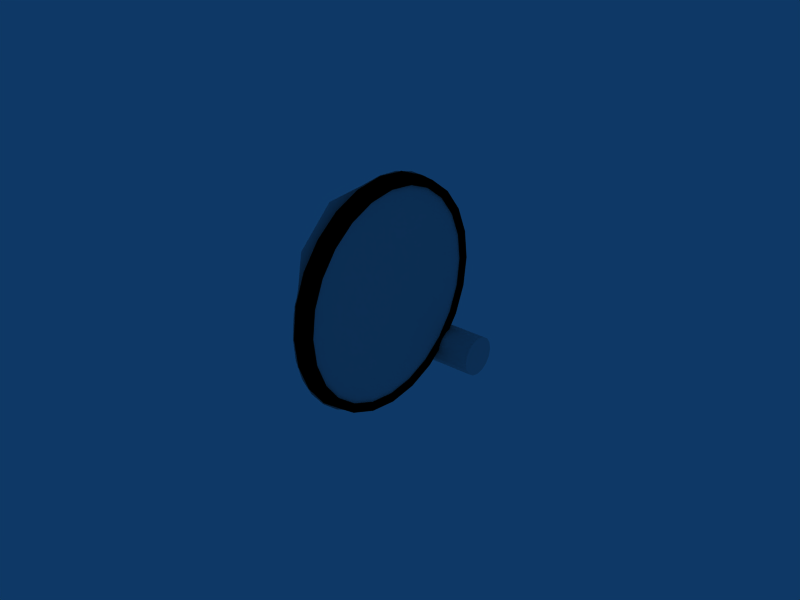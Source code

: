 # Source: kppm.blend  (saved by Blender 2.49.2; exported with 4.5.12 LTS)
import bpy
from mathutils import Matrix  # noqa: F401  (used for matrix-valued properties, if any)

bpy.ops.wm.read_factory_settings(use_empty=True)
scene = bpy.context.scene
scene.name = 'Scene'

# ---- collections
col_collection_1 = bpy.data.collections.new('Collection 1'); scene.collection.children.link(col_collection_1)
col_collection_2 = bpy.data.collections.new('Collection 2'); scene.collection.children.link(col_collection_2)
col_collection_3 = bpy.data.collections.new('Collection 3'); scene.collection.children.link(col_collection_3)
col_collection_4 = bpy.data.collections.new('Collection 4'); scene.collection.children.link(col_collection_4)
col_collection_5 = bpy.data.collections.new('Collection 5'); scene.collection.children.link(col_collection_5)
col_collection_6 = bpy.data.collections.new('Collection 6'); scene.collection.children.link(col_collection_6)

# ---- materials (node trees are filled in below, after node groups)
mat_black = bpy.data.materials.new('black')
mat_black.alpha_threshold = 0.0
mat_black.diffuse_color = (0.0, 0.0, 0.0, 1.0)
mat_black.specular_color = (0.0, 0.0, 0.0)
mat_black.roughness = 0.5
mat_black.specular_intensity = 0.1562
mat_black.line_color = (0.0, 0.0, 0.0, 1.0)
mat_glass = bpy.data.materials.new('Glass')
mat_glass.alpha_threshold = 0.0
mat_glass.roughness = 0.5
mat_glass.line_color = (0.0, 0.0, 0.0, 0.2)

# ---- node groups
ng_auto_smooth = bpy.data.node_groups.new('Auto Smooth', 'GeometryNodeTree')
_s = ng_auto_smooth.interface.new_socket(name='Geometry', in_out='OUTPUT', socket_type='NodeSocketGeometry')
_s = ng_auto_smooth.interface.new_socket(name='Geometry', in_out='INPUT', socket_type='NodeSocketGeometry')
_s = ng_auto_smooth.interface.new_socket(name='Angle', in_out='INPUT', socket_type='NodeSocketFloat')
_s.subtype = 'ANGLE'
_s.min_value = 0.0
_s.max_value = 3.142
ng_auto_smooth.is_modifier = True
_N = ng_auto_smooth.nodes; _L = ng_auto_smooth.links
n0 = _N.new('NodeGroupOutput'); n0.name = 'Group Output'; n0.location = (480, -100)
n1 = _N.new('NodeGroupInput'); n1.name = 'Group Input'; n1.location = (-420, -300)
n2 = _N.new('NodeGroupInput'); n2.name = 'Group Input.001'; n2.location = (-60, -100)
n3 = _N.new('GeometryNodeSetShadeSmooth'); n3.name = 'Set Shade Smooth'; n3.location = (120, -100)
n3.domain = 'EDGE'
n4 = _N.new('GeometryNodeSetShadeSmooth'); n4.name = 'Set Shade Smooth.001'; n4.location = (300, -100)
n5 = _N.new('GeometryNodeInputMeshEdgeAngle'); n5.name = 'Edge Angle'; n5.location = (-420, -220)
n6 = _N.new('GeometryNodeInputEdgeSmooth'); n6.name = 'Is Edge Smooth'; n6.location = (-60, -160)
n7 = _N.new('GeometryNodeInputShadeSmooth'); n7.name = 'Is Face Smooth'; n7.location = (-240, -340)
n8 = _N.new('FunctionNodeBooleanMath'); n8.name = 'Boolean Math'; n8.location = (-60, -220)
n9 = _N.new('FunctionNodeCompare'); n9.name = 'Compare'; n9.location = (-240, -180)
n9.operation = 'LESS_EQUAL'
_L.new(n5.outputs[0], n9.inputs[0])
_L.new(n4.outputs[0], n0.inputs[0])
_L.new(n1.outputs[1], n9.inputs[1])
_L.new(n9.outputs[0], n8.inputs[0])
_L.new(n7.outputs[0], n8.inputs[1])
_L.new(n2.outputs[0], n3.inputs[0])
_L.new(n6.outputs[0], n3.inputs[1])
_L.new(n3.outputs[0], n4.inputs[0])
_L.new(n8.outputs[0], n3.inputs[2])
n0.is_active_output = True

# ---- material node trees

# ---- world
world_world = bpy.data.worlds.new('World'); scene.world = world_world
world_world.color = (0.05656, 0.2208, 0.4)
world_world.use_sun_shadow = False
world_world.sun_shadow_jitter_overblur = 0.0
world_world.cycles.sampling_method = 'MANUAL'
world_world.cycles.sample_map_resolution = 256

# ---- meshes
me_circle_011 = bpy.data.meshes.new('Circle.011')
me_circle_011.from_pydata([(0.7071, 0.7071, 0.0), (0.9239, 0.3827, 0.0), (1.0, -4.371e-08, 0.0), (0.9239, -0.3827, 0.0), (0.7071, -0.7071, 0.0), (0.3827, -0.9239, 0.0), (1.51e-07, -1.0, 0.0), (-0.3827, -0.9239, 0.0), (-0.7071, -0.7071, 0.0), (-0.9239, -0.3827, 0.0), (-1.0, 1.192e-08, 0.0), (-0.9239, 0.3827, 0.0), (-0.7071, 0.7071, 0.0), (-0.3827, 0.9239, 0.0), (6.517e-07, 1.0, 0.0), (0.3827, 0.9239, 0.0), (4.013e-07, 0.0, 0.0), (0.7071, 0.7071, 0.0), (0.9239, 0.3827, 0.0), (1.0, -4.371e-08, 0.0), (0.9239, -0.3827, 0.0), (0.7071, -0.7071, 0.0), (0.3827, -0.9239, 0.0), (1.51e-07, -1.0, 0.0), (-0.3827, -0.9239, 0.0), (-0.7071, -0.7071, 0.0), (-0.9239, -0.3827, 0.0), (-1.0, 1.192e-08, 0.0), (-0.9239, 0.3827, 0.0), (-0.7071, 0.7071, 0.0), (-0.3827, 0.9239, 0.0), (6.517e-07, 1.0, 0.0), (0.3827, 0.9239, 0.0), (0.9239, 0.3827, -2.374), (0.7071, 0.7071, -2.374), (1.0, -4.371e-08, -2.374), (0.9239, -0.3827, -2.374), (0.7071, -0.7071, -2.374), (0.3827, -0.9239, -2.374), (-2.823e-08, -1.0, -2.374), (-0.3827, -0.9239, -2.374), (-0.7071, -0.7071, -2.374), (-0.9239, -0.3827, -2.374), (-1.0, 1.192e-08, -2.374), (-0.9239, 0.3827, -2.374), (-0.7071, 0.7071, -2.374), (-0.3827, 0.9239, -2.374), (4.725e-07, 1.0, -2.374), (0.3827, 0.9239, -2.374)], [], [(16, 14, 13), (15, 14, 16), (16, 13, 12), (0, 15, 16), (16, 12, 11), (1, 0, 16), (16, 11, 10), (2, 1, 16), (16, 10, 9), (16, 9, 8), (16, 3, 2), (4, 3, 16), (7, 6, 16), (7, 16, 8), (5, 4, 16), (5, 16, 6), (0, 1, 18, 17), (1, 2, 19, 18), (2, 3, 20, 19), (3, 4, 21, 20), (4, 5, 22, 21), (5, 6, 23, 22), (6, 7, 24, 23), (7, 8, 25, 24), (8, 9, 26, 25), (9, 10, 27, 26), (10, 11, 28, 27), (11, 12, 29, 28), (12, 13, 30, 29), (13, 14, 31, 30), (14, 15, 32, 31), (15, 0, 17, 32), (17, 18, 33, 34), (18, 19, 35, 33), (19, 20, 36, 35), (20, 21, 37, 36), (21, 22, 38, 37), (22, 23, 39, 38), (23, 24, 40, 39), (24, 25, 41, 40), (25, 26, 42, 41), (26, 27, 43, 42), (27, 28, 44, 43), (28, 29, 45, 44), (29, 30, 46, 45), (30, 31, 47, 46), (31, 32, 48, 47), (32, 17, 34, 48)])
_uv = me_circle_011.uv_layers.new(name='UVTex')
_uv.uv.foreach_set('vector', [0.8833, 0.1073, 0.9581, 0.1073, 0.9524, 0.1359, 0.9524, 0.07869, 0.9581, 0.1073, 0.8833, 0.1073, 0.8833, 0.1073, 0.9524, 0.1359, 0.9362, 0.1602, 0.9362, 0.05444, 0.9524, 0.07869, 0.8833, 0.1073, 0.8833, 0.1073, 0.9362, 0.1602, 0.9119, 0.1764, 0.9119, 0.03823, 0.9362, 0.05444, 0.8833, 0.1073, 0.8833, 0.1073, 0.9119, 0.1764, 0.8833, 0.1821, 0.8833, 0.03254, 0.9119, 0.03823, 0.8833, 0.1073, 0.8833, 0.1073, 0.8833, 0.1821, 0.8547, 0.1764, 0.8833, 0.1073, 0.8547, 0.1764, 0.8305, 0.1602, 0.8833, 0.1073, 0.8547, 0.03823, 0.8833, 0.03254, 0.8305, 0.05444, 0.8547, 0.03823, 0.8833, 0.1073, 0.8142, 0.1359, 0.8086, 0.1073, 0.8833, 0.1073, 0.8142, 0.1359, 0.8833, 0.1073, 0.8305, 0.1602, 0.8142, 0.07869, 0.8305, 0.05444, 0.8833, 0.1073, 0.8142, 0.07869, 0.8833, 0.1073, 0.8086, 0.1073, 0.9362, 0.05444, 0.9119, 0.03823, 0.9119, 0.03823, 0.9362, 0.05444, 0.9119, 0.03823, 0.8833, 0.03254, 0.8833, 0.03254, 0.9119, 0.03823, 0.8833, 0.03254, 0.8547, 0.03823, 0.8547, 0.03823, 0.8833, 0.03254, 0.8547, 0.03823, 0.8305, 0.05444, 0.8305, 0.05444, 0.8547, 0.03823, 0.8305, 0.05444, 0.8142, 0.07869, 0.8142, 0.07869, 0.8305, 0.05444, 0.8142, 0.07869, 0.8086, 0.1073, 0.8086, 0.1073, 0.8142, 0.07869, 0.8086, 0.1073, 0.8142, 0.1359, 0.8142, 0.1359, 0.8086, 0.1073, 0.8142, 0.1359, 0.8305, 0.1602, 0.8305, 0.1602, 0.8142, 0.1359, 0.8305, 0.1602, 0.8547, 0.1764, 0.8547, 0.1764, 0.8305, 0.1602, 0.8547, 0.1764, 0.8833, 0.1821, 0.8833, 0.1821, 0.8547, 0.1764, 0.8833, 0.1821, 0.9119, 0.1764, 0.9119, 0.1764, 0.8833, 0.1821, 0.9119, 0.1764, 0.9362, 0.1602, 0.9362, 0.1602, 0.9119, 0.1764, 0.9362, 0.1602, 0.9524, 0.1359, 0.9524, 0.1359, 0.9362, 0.1602, 0.9524, 0.1359, 0.9581, 0.1073, 0.9581, 0.1073, 0.9524, 0.1359, 0.9581, 0.1073, 0.9524, 0.07869, 0.9524, 0.07869, 0.9581, 0.1073, 0.9524, 0.07869, 0.9362, 0.05444, 0.9362, 0.05444, 0.9524, 0.07869, 0.9362, 0.05444, 0.9119, 0.03823, 0.9119, 0.03823, 0.9362, 0.05444, 0.9119, 0.03823, 0.8833, 0.03254, 0.8833, 0.03254, 0.9119, 0.03823, 0.8833, 0.03254, 0.8547, 0.03823, 0.8547, 0.03823, 0.8833, 0.03254, 0.8547, 0.03823, 0.8305, 0.05444, 0.8305, 0.05444, 0.8547, 0.03823, 0.8305, 0.05444, 0.8142, 0.07869, 0.8142, 0.07869, 0.8305, 0.05444, 0.8142, 0.07869, 0.8086, 0.1073, 0.8086, 0.1073, 0.8142, 0.07869, 0.8086, 0.1073, 0.8142, 0.1359, 0.8142, 0.1359, 0.8086, 0.1073, 0.8142, 0.1359, 0.8305, 0.1602, 0.8305, 0.1602, 0.8142, 0.1359, 0.8305, 0.1602, 0.8547, 0.1764, 0.8547, 0.1764, 0.8305, 0.1602, 0.8547, 0.1764, 0.8833, 0.1821, 0.8833, 0.1821, 0.8547, 0.1764, 0.8833, 0.1821, 0.9119, 0.1764, 0.9119, 0.1764, 0.8833, 0.1821, 0.9119, 0.1764, 0.9362, 0.1602, 0.9362, 0.1602, 0.9119, 0.1764, 0.9362, 0.1602, 0.9524, 0.1359, 0.9524, 0.1359, 0.9362, 0.1602, 0.9524, 0.1359, 0.9581, 0.1073, 0.9581, 0.1073, 0.9524, 0.1359, 0.9581, 0.1073, 0.9524, 0.07869, 0.9524, 0.07869, 0.9581, 0.1073, 0.9524, 0.07869, 0.9362, 0.05444, 0.9362, 0.05444, 0.9524, 0.07869])
me_circle_011.use_remesh_preserve_volume = False
me_circle_011.use_remesh_preserve_attributes = False
me_circle_011.use_mirror_vertex_groups = False
me_circle_011.update()
me_plane_007 = bpy.data.meshes.new('Plane.007')
me_plane_007.from_pydata([(1.0, 1.0, 0.0), (1.0, -1.0, 0.0), (-1.0, -1.0, 0.0), (-1.0, 1.0, 0.0)], [], [(0, 1, 2, 3)])
_uv = me_plane_007.uv_layers.new(name='UVTex')
_uv.uv.foreach_set('vector', [0.8094, 0.01089, 0.8094, 0.9687, 0.8415, 0.9687, 0.8415, 0.01089])
me_plane_007.use_remesh_preserve_volume = False
me_plane_007.use_remesh_preserve_attributes = False
me_plane_007.use_mirror_vertex_groups = False
me_plane_007.update()
me_plane_006 = bpy.data.meshes.new('Plane.006')
me_plane_006.from_pydata([(1.0, 1.0, 0.0), (1.0, -1.0, 0.0), (-1.0, -1.0, 0.0), (-1.0, 1.0, 0.0)], [], [(0, 3, 2, 1)])
_uv = me_plane_006.uv_layers.new(name='UVTex')
_uv.uv.foreach_set('vector', [0.8094, 0.01089, 0.8415, 0.01089, 0.8415, 0.9687, 0.8094, 0.9687])
me_plane_006.use_remesh_preserve_volume = False
me_plane_006.use_remesh_preserve_attributes = False
me_plane_006.use_mirror_vertex_groups = False
me_plane_006.update()
me_circle_002 = bpy.data.meshes.new('Circle.002')
me_circle_002.from_pydata([(0.6109, 0.6109, -5.024e-15), (0.7184, 0.48, -5.908e-15), (0.7982, 0.3306, -6.565e-15), (0.8474, 0.1686, -6.969e-15), (0.864, 6.523e-08, -7.105e-15), (0.8474, -0.1686, -6.969e-15), (0.7982, -0.3306, -6.565e-15), (0.7184, -0.48, -5.908e-15), (0.6109, -0.6109, -5.024e-15), (0.48, -0.7184, -3.948e-15), (0.3306, -0.7982, -2.719e-15), (0.1686, -0.8474, -1.386e-15), (-2.815e-07, -0.864, 2.315e-21), (-0.1686, -0.8474, 1.386e-15), (-0.3306, -0.7982, 2.719e-15), (-0.48, -0.7184, 3.948e-15), (-0.6109, -0.6109, 5.024e-15), (-0.7184, -0.48, 5.908e-15), (-0.7982, -0.3306, 6.565e-15), (-0.8474, -0.1686, 6.969e-15), (-0.864, 8.343e-07, 7.105e-15), (-0.8474, 0.1686, 6.969e-15), (-0.7982, 0.3306, 6.565e-15), (-0.7184, 0.48, 5.908e-15), (-0.6109, 0.6109, 5.024e-15), (-0.48, 0.7184, 3.948e-15), (-0.3306, 0.7982, 2.719e-15), (-0.1686, 0.8474, 1.386e-15), (1.387e-06, 0.864, -1.141e-20), (0.1686, 0.8474, -1.386e-15), (0.3306, 0.7982, -2.719e-15), (0.48, 0.7184, -3.948e-15), (1.024, 1.024, -2.432e-14), (1.204, 0.8046, -2.86e-14), (1.338, 0.5542, -3.177e-14), (1.42, 0.2825, -3.373e-14), (1.448, 1.093e-07, -3.439e-14), (1.42, -0.2825, -3.373e-14), (1.338, -0.5542, -3.177e-14), (1.204, -0.8046, -2.86e-14), (1.024, -1.024, -2.432e-14), (0.8046, -1.204, -1.911e-14), (0.5542, -1.338, -1.316e-14), (0.2825, -1.42, -6.709e-15), (-4.719e-07, -1.448, 1.121e-20), (-0.2825, -1.42, 6.709e-15), (-0.5542, -1.338, 1.316e-14), (-0.8046, -1.204, 1.911e-14), (-1.024, -1.024, 2.432e-14), (-1.204, -0.8046, 2.86e-14), (-1.338, -0.5542, 3.177e-14), (-1.42, -0.2825, 3.373e-14), (-1.448, 1.398e-06, 3.439e-14), (-1.42, 0.2825, 3.373e-14), (-1.338, 0.5542, 3.177e-14), (-1.204, 0.8046, 2.86e-14), (-1.024, 1.024, 2.432e-14), (-0.8046, 1.204, 1.911e-14), (-0.5542, 1.338, 1.316e-14), (-0.2825, 1.42, 6.709e-15), (2.325e-06, 1.448, -5.521e-20), (0.2825, 1.42, -6.71e-15), (0.5542, 1.338, -1.316e-14), (0.8046, 1.204, -1.911e-14)], [], [(1, 0, 32, 33), (2, 1, 33, 34), (2, 34, 35, 3), (3, 35, 36, 4), (5, 4, 36, 37), (6, 5, 37, 38), (7, 6, 38, 39), (8, 7, 39, 40), (9, 8, 40, 41), (10, 9, 41, 42), (10, 42, 43, 11), (12, 11, 43, 44), (13, 12, 44, 45), (14, 13, 45, 46), (15, 14, 46, 47), (16, 15, 47, 48), (17, 16, 48, 49), (18, 17, 49, 50), (18, 50, 51, 19), (20, 19, 51, 52), (21, 20, 52, 53), (22, 21, 53, 54), (23, 22, 54, 55), (24, 23, 55, 56), (25, 24, 56, 57), (26, 25, 57, 58), (27, 26, 58, 59), (28, 27, 59, 60), (29, 28, 60, 61), (30, 29, 61, 62), (30, 62, 63, 31), (0, 31, 63, 32)])
_uv = me_circle_002.uv_layers.new(name='UVTex')
_uv.uv.foreach_set('vector', [0.6514, 0.727, 0.6924, 0.6934, 0.8147, 0.8156, 0.7475, 0.8708, 0.6046, 0.752, 0.6514, 0.727, 0.7475, 0.8708, 0.6708, 0.9118, 0.6046, 0.752, 0.6708, 0.9118, 0.5876, 0.937, 0.5539, 0.7674, 0.5539, 0.7674, 0.5876, 0.937, 0.5011, 0.9455, 0.5011, 0.7726, 0.4483, 0.7674, 0.5011, 0.7726, 0.5011, 0.9455, 0.4146, 0.937, 0.3976, 0.752, 0.4483, 0.7674, 0.4146, 0.937, 0.3314, 0.9118, 0.3508, 0.727, 0.3976, 0.752, 0.3314, 0.9118, 0.2547, 0.8708, 0.3098, 0.6934, 0.3508, 0.727, 0.2547, 0.8708, 0.1875, 0.8156, 0.2762, 0.6524, 0.3098, 0.6934, 0.1875, 0.8156, 0.1324, 0.7484, 0.2512, 0.6056, 0.2762, 0.6524, 0.1324, 0.7484, 0.09142, 0.6718, 0.2512, 0.6056, 0.09142, 0.6718, 0.06619, 0.5886, 0.2358, 0.5549, 0.2306, 0.5021, 0.2358, 0.5549, 0.06619, 0.5886, 0.05767, 0.5021, 0.2358, 0.4493, 0.2306, 0.5021, 0.05767, 0.5021, 0.06619, 0.4156, 0.2512, 0.3986, 0.2358, 0.4493, 0.06619, 0.4156, 0.09142, 0.3324, 0.2762, 0.3518, 0.2512, 0.3986, 0.09142, 0.3324, 0.1324, 0.2557, 0.3098, 0.3108, 0.2762, 0.3518, 0.1324, 0.2557, 0.1875, 0.1885, 0.3508, 0.2772, 0.3098, 0.3108, 0.1875, 0.1885, 0.2547, 0.1334, 0.3976, 0.2522, 0.3508, 0.2772, 0.2547, 0.1334, 0.3314, 0.0924, 0.3976, 0.2522, 0.3314, 0.0924, 0.4146, 0.06717, 0.4483, 0.2368, 0.5011, 0.2316, 0.4483, 0.2368, 0.4146, 0.06717, 0.5011, 0.05865, 0.5539, 0.2368, 0.5011, 0.2316, 0.5011, 0.05865, 0.5876, 0.06717, 0.6046, 0.2522, 0.5539, 0.2368, 0.5876, 0.06717, 0.6708, 0.0924, 0.6514, 0.2772, 0.6046, 0.2522, 0.6708, 0.0924, 0.7475, 0.1334, 0.6924, 0.3108, 0.6514, 0.2772, 0.7475, 0.1334, 0.8147, 0.1885, 0.726, 0.3518, 0.6924, 0.3108, 0.8147, 0.1885, 0.8698, 0.2557, 0.751, 0.3986, 0.726, 0.3518, 0.8698, 0.2557, 0.9108, 0.3324, 0.7664, 0.4493, 0.751, 0.3986, 0.9108, 0.3324, 0.936, 0.4156, 0.7716, 0.5021, 0.7664, 0.4493, 0.936, 0.4156, 0.9445, 0.5021, 0.7664, 0.5549, 0.7716, 0.5021, 0.9445, 0.5021, 0.936, 0.5886, 0.751, 0.6056, 0.7664, 0.5549, 0.936, 0.5886, 0.9108, 0.6718, 0.751, 0.6056, 0.9108, 0.6718, 0.8698, 0.7484, 0.726, 0.6524, 0.6924, 0.6934, 0.726, 0.6524, 0.8698, 0.7484, 0.8147, 0.8156])
me_circle_002.use_remesh_preserve_volume = False
me_circle_002.use_remesh_preserve_attributes = False
me_circle_002.use_mirror_vertex_groups = False
me_circle_002.update()
me_circle_008 = bpy.data.meshes.new('Circle.008')
me_circle_008.from_pydata([(0.6109, 0.6109, -5.024e-15), (0.7184, 0.48, -5.908e-15), (0.7982, 0.3306, -6.565e-15), (0.8474, 0.1686, -6.969e-15), (0.864, 6.523e-08, -7.105e-15), (0.8474, -0.1686, -6.969e-15), (0.7982, -0.3306, -6.565e-15), (0.7184, -0.48, -5.908e-15), (0.6109, -0.6109, -5.024e-15), (0.48, -0.7184, -3.948e-15), (0.3306, -0.7982, -2.719e-15), (0.1686, -0.8474, -1.386e-15), (-2.815e-07, -0.864, 2.315e-21), (-0.1686, -0.8474, 1.386e-15), (-0.3306, -0.7982, 2.719e-15), (-0.48, -0.7184, 3.948e-15), (-0.6109, -0.6109, 5.024e-15), (-0.7184, -0.48, 5.908e-15), (-0.7982, -0.3306, 6.565e-15), (-0.8474, -0.1686, 6.969e-15), (-0.864, 8.343e-07, 7.105e-15), (-0.8474, 0.1686, 6.969e-15), (-0.7982, 0.3306, 6.565e-15), (-0.7184, 0.48, 5.908e-15), (-0.6109, 0.6109, 5.024e-15), (-0.48, 0.7184, 3.948e-15), (-0.3306, 0.7982, 2.719e-15), (-0.1686, 0.8474, 1.386e-15), (1.387e-06, 0.864, -1.141e-20), (0.1686, 0.8474, -1.386e-15), (0.3306, 0.7982, -2.719e-15), (0.48, 0.7184, -3.948e-15), (1.132, 1.132, -1.799e-14), (1.331, 0.8895, -2.116e-14), (1.479, 0.6127, -2.351e-14), (1.57, 0.3124, -2.496e-14), (1.601, 1.209e-07, -2.545e-14), (1.57, -0.3124, -2.496e-14), (1.479, -0.6127, -2.351e-14), (1.331, -0.8895, -2.116e-14), (1.132, -1.132, -1.799e-14), (0.8895, -1.331, -1.414e-14), (0.6127, -1.479, -9.738e-15), (0.3124, -1.57, -4.964e-15), (-5.217e-07, -1.601, 8.291e-21), (-0.3124, -1.57, 4.964e-15), (-0.6127, -1.479, 9.738e-15), (-0.8895, -1.331, 1.414e-14), (-1.132, -1.132, 1.799e-14), (-1.331, -0.8895, 2.116e-14), (-1.479, -0.6127, 2.351e-14), (-1.57, -0.3124, 2.496e-14), (-1.601, 1.546e-06, 2.545e-14), (-1.57, 0.3124, 2.496e-14), (-1.479, 0.6127, 2.351e-14), (-1.331, 0.8895, 2.116e-14), (-1.132, 1.132, 1.799e-14), (-0.8895, 1.331, 1.414e-14), (-0.6127, 1.479, 9.738e-15), (-0.3124, 1.57, 4.964e-15), (2.57e-06, 1.601, -4.085e-20), (0.3124, 1.57, -4.964e-15), (0.6127, 1.479, -9.738e-15), (0.8895, 1.331, -1.414e-14), (1.535, -0.9024, 4.177e-09), (1.07, -1.402, 1.363e-08)], [], [(1, 0, 32, 33), (2, 1, 33, 34), (2, 34, 35, 3), (3, 35, 36, 4), (5, 4, 36, 37), (6, 5, 37, 38), (7, 6, 38, 39), (8, 7, 39, 40), (9, 8, 40, 41), (10, 9, 41, 42), (10, 42, 43, 11), (12, 11, 43, 44), (13, 12, 44, 45), (14, 13, 45, 46), (15, 14, 46, 47), (16, 15, 47, 48), (17, 16, 48, 49), (18, 17, 49, 50), (18, 50, 51, 19), (20, 19, 51, 52), (21, 20, 52, 53), (22, 21, 53, 54), (23, 22, 54, 55), (24, 23, 55, 56), (25, 24, 56, 57), (26, 25, 57, 58), (27, 26, 58, 59), (28, 27, 59, 60), (29, 28, 60, 61), (30, 29, 61, 62), (30, 62, 63, 31), (0, 31, 63, 32), (37, 64, 38), (38, 64, 39), (39, 64, 65), (39, 65, 40), (40, 65, 41), (41, 65, 42)])
_uv = me_circle_008.uv_layers.new(name='UVTex')
_uv.uv.foreach_set('vector', [0.6514, 0.727, 0.6924, 0.6934, 0.848, 0.849, 0.7737, 0.91, 0.6046, 0.752, 0.6514, 0.727, 0.7737, 0.91, 0.6888, 0.9553, 0.6046, 0.752, 0.6888, 0.9553, 0.5968, 0.9833, 0.5539, 0.7674, 0.5539, 0.7674, 0.5968, 0.9833, 0.5011, 0.9927, 0.5011, 0.7726, 0.4483, 0.7674, 0.5011, 0.7726, 0.5011, 0.9927, 0.4054, 0.9833, 0.3976, 0.752, 0.4483, 0.7674, 0.4054, 0.9833, 0.3134, 0.9553, 0.3508, 0.727, 0.3976, 0.752, 0.3134, 0.9553, 0.2285, 0.91, 0.3098, 0.6934, 0.3508, 0.727, 0.2285, 0.91, 0.1542, 0.849, 0.2762, 0.6524, 0.3098, 0.6934, 0.1542, 0.849, 0.09319, 0.7746, 0.2512, 0.6056, 0.2762, 0.6524, 0.09319, 0.7746, 0.04786, 0.6898, 0.2512, 0.6056, 0.04786, 0.6898, 0.01994, 0.5978, 0.2358, 0.5549, 0.2306, 0.5021, 0.2358, 0.5549, 0.01994, 0.5978, 0.01051, 0.5021, 0.2358, 0.4493, 0.2306, 0.5021, 0.01051, 0.5021, 0.01994, 0.4064, 0.2512, 0.3986, 0.2358, 0.4493, 0.01994, 0.4064, 0.04786, 0.3143, 0.2762, 0.3518, 0.2512, 0.3986, 0.04786, 0.3143, 0.09319, 0.2295, 0.3098, 0.3108, 0.2762, 0.3518, 0.09319, 0.2295, 0.1542, 0.1552, 0.3508, 0.2772, 0.3098, 0.3108, 0.1542, 0.1552, 0.2285, 0.09417, 0.3976, 0.2522, 0.3508, 0.2772, 0.2285, 0.09417, 0.3134, 0.04884, 0.3976, 0.2522, 0.3134, 0.04884, 0.4054, 0.02092, 0.4483, 0.2368, 0.5011, 0.2316, 0.4483, 0.2368, 0.4054, 0.02092, 0.5011, 0.01149, 0.5539, 0.2368, 0.5011, 0.2316, 0.5011, 0.01149, 0.5968, 0.02092, 0.6046, 0.2522, 0.5539, 0.2368, 0.5968, 0.02092, 0.6889, 0.04884, 0.6514, 0.2772, 0.6046, 0.2522, 0.6889, 0.04884, 0.7737, 0.09417, 0.6924, 0.3108, 0.6514, 0.2772, 0.7737, 0.09417, 0.848, 0.1552, 0.726, 0.3518, 0.6924, 0.3108, 0.848, 0.1552, 0.909, 0.2295, 0.751, 0.3986, 0.726, 0.3518, 0.909, 0.2295, 0.9544, 0.3143, 0.7664, 0.4493, 0.751, 0.3986, 0.9544, 0.3143, 0.9823, 0.4064, 0.7716, 0.5021, 0.7664, 0.4493, 0.9823, 0.4064, 0.9917, 0.5021, 0.7664, 0.5549, 0.7716, 0.5021, 0.9917, 0.5021, 0.9823, 0.5978, 0.751, 0.6056, 0.7664, 0.5549, 0.9823, 0.5978, 0.9544, 0.6898, 0.751, 0.6056, 0.9544, 0.6898, 0.909, 0.7746, 0.726, 0.6524, 0.6924, 0.6934, 0.726, 0.6524, 0.909, 0.7746, 0.848, 0.849, 0.3697, 0.9705, 0.2107, 0.9609, 0.2888, 0.946, 0.2888, 0.946, 0.2107, 0.9609, 0.2142, 0.9061, 0.2142, 0.9061, 0.2107, 0.9609, 0.07592, 0.8357, 0.2142, 0.9061, 0.07592, 0.8357, 0.1488, 0.8524, 0.1488, 0.8524, 0.07592, 0.8357, 0.09509, 0.787, 0.09509, 0.787, 0.07592, 0.8357, 0.05521, 0.7124])
me_circle_008.use_remesh_preserve_volume = False
me_circle_008.use_remesh_preserve_attributes = False
me_circle_008.use_mirror_vertex_groups = False
me_circle_008.update()
me_mesh = bpy.data.meshes.new('Mesh')
me_mesh.from_pydata([(-0.000243, 0.01841, -0.03184), (-0.000243, 0.009558, -0.03551), (-0.000243, 5.6e-05, -0.03676), (-0.000243, -0.009445, -0.03551), (-0.000243, -0.0183, -0.03184), (-0.000243, -0.0259, -0.02601), (-0.000243, -0.03174, -0.0184), (-0.000243, -0.0354, -0.009551), (-0.000243, -0.03666, -4.9e-05), (-0.000243, -0.0354, 0.009453), (-0.000243, -0.03174, 0.01831), (-0.000243, -0.0259, 0.02591), (-0.000243, -0.0183, 0.03175), (-0.000243, -0.009445, 0.03541), (-0.000243, 5.6e-05, 0.03666), (-0.000243, 0.009558, 0.03541), (-0.000243, 0.01841, 0.03175), (-0.000243, 0.02602, 0.02591), (-0.000243, 0.03185, 0.01831), (-0.000243, 0.03552, 0.009453), (-0.000243, 0.03677, -4.9e-05), (-0.000243, 0.03552, -0.009551), (-0.000243, 0.03185, -0.0184), (-0.000243, 0.02602, -0.02601), (0.004476, 0.01813, -0.03135), (0.004476, 0.009411, -0.03496), (0.004476, 5.6e-05, -0.03619), (0.004476, -0.009298, -0.03496), (0.004476, -0.01802, -0.03135), (0.004476, -0.0255, -0.02561), (0.004476, -0.03125, -0.01812), (0.004476, -0.03486, -0.009403), (0.004476, -0.03609, -4.9e-05), (0.004476, -0.03486, 0.009306), (0.004476, -0.03125, 0.01802), (0.004476, -0.0255, 0.02551), (0.004476, -0.01802, 0.03125), (0.004476, -0.009298, 0.03486), (0.004476, 5.6e-05, 0.03609), (0.004476, 0.009411, 0.03486), (0.004476, 0.01813, 0.03125), (0.004476, 0.02561, 0.02551), (0.004476, 0.03136, 0.01802), (0.004476, 0.03497, 0.009306), (0.004476, 0.0362, -4.9e-05), (0.004476, 0.03497, -0.009403), (0.004476, 0.02561, -0.02561), (0.004476, 0.03136, -0.01812), (-7.2e-05, 0.01646, -0.02846), (0.004476, 0.0169, -0.02922), (-7.2e-05, 0.008548, -0.03174), (0.004476, 0.008775, -0.03259), (-7.2e-05, 5.6e-05, -0.03286), (0.004476, 5.6e-05, -0.03373), (-7.2e-05, -0.008436, -0.03174), (0.004476, -0.008662, -0.03259), (-7.2e-05, -0.01635, -0.02846), (0.004476, -0.01679, -0.02922), (-7.2e-05, -0.02314, -0.02325), (0.004476, -0.02376, -0.02387), (-7.2e-05, -0.02836, -0.01645), (0.004476, -0.02912, -0.01689), (-7.2e-05, -0.03164, -0.008541), (0.004476, -0.03248, -0.008767), (-7.2e-05, -0.03275, -4.9e-05), (0.004476, -0.03363, -4.9e-05), (-7.2e-05, -0.03164, 0.008443), (0.004476, -0.03248, 0.00867), (-7.2e-05, -0.02836, 0.01636), (0.004476, -0.02912, 0.01679), (-7.2e-05, -0.02314, 0.02315), (0.004476, -0.02376, 0.02377), (-7.2e-05, -0.01635, 0.02837), (0.004476, -0.01679, 0.02912), (-7.2e-05, -0.008436, 0.03164), (0.004476, -0.008662, 0.03249), (-7.2e-05, 5.6e-05, 0.03276), (0.004476, 5.6e-05, 0.03364), (-7.2e-05, 0.008548, 0.03164), (0.004476, 0.008775, 0.03249), (-7.2e-05, 0.01646, 0.02837), (0.004476, 0.0169, 0.02912), (-7.2e-05, 0.02326, 0.02315), (0.004476, 0.02387, 0.02377), (-7.2e-05, 0.02847, 0.01636), (0.004476, 0.02923, 0.01679), (-7.2e-05, 0.03175, 0.008443), (0.004476, 0.03259, 0.00867), (-7.2e-05, 0.03287, -4.9e-05), (0.004476, 0.03374, -4.9e-05), (-7.2e-05, 0.03175, -0.008541), (0.004476, 0.03259, -0.008767), (0.004476, 0.02387, -0.02387), (-7.2e-05, 0.02326, -0.02325), (-7.2e-05, 0.02847, -0.01645), (0.004476, 0.02923, -0.01689)], [], [(0, 23, 46, 24), (1, 0, 24, 25), (2, 1, 25, 26), (3, 2, 26, 27), (4, 3, 27, 28), (5, 4, 28, 29), (6, 5, 29, 30), (7, 6, 30, 31), (8, 7, 31, 32), (9, 8, 32, 33), (10, 9, 33, 34), (11, 10, 34, 35), (12, 11, 35, 36), (13, 12, 36, 37), (14, 13, 37, 38), (15, 14, 38, 39), (16, 15, 39, 40), (17, 16, 40, 41), (18, 17, 41, 42), (19, 18, 42, 43), (20, 19, 43, 44), (21, 20, 44, 45), (22, 21, 45, 47), (46, 23, 22, 47), (24, 46, 92, 49), (25, 24, 49, 51), (26, 25, 51, 53), (27, 26, 53, 55), (28, 27, 55, 57), (29, 28, 57, 59), (30, 29, 59, 61), (31, 30, 61, 63), (32, 31, 63, 65), (33, 32, 65, 67), (34, 33, 67, 69), (35, 34, 69, 71), (36, 35, 71, 73), (37, 36, 73, 75), (38, 37, 75, 77), (39, 38, 77, 79), (40, 39, 79, 81), (41, 40, 81, 83), (42, 41, 83, 85), (43, 42, 85, 87), (44, 43, 87, 89), (45, 44, 89, 91), (47, 45, 91, 95), (47, 95, 92, 46), (49, 92, 93, 48), (51, 49, 48, 50), (53, 51, 50, 52), (55, 53, 52, 54), (57, 55, 54, 56), (59, 57, 56, 58), (61, 59, 58, 60), (63, 61, 60, 62), (65, 63, 62, 64), (67, 65, 64, 66), (69, 67, 66, 68), (71, 69, 68, 70), (73, 71, 70, 72), (75, 73, 72, 74), (77, 75, 74, 76), (79, 77, 76, 78), (81, 79, 78, 80), (83, 81, 80, 82), (85, 83, 82, 84), (87, 85, 84, 86), (89, 87, 86, 88), (91, 89, 88, 90), (95, 91, 90, 94), (95, 94, 93, 92)])
me_mesh.polygons.foreach_set('use_smooth', [True] * 72)
_uv = me_mesh.uv_layers.new(name='UVTex')
_uv.uv.foreach_set('vector', [0.9305, 0.7496, 0.8519, 0.852, 0.8465, 0.8465, 0.9239, 0.7457, 0.9799, 0.6303, 0.9305, 0.7496, 0.9239, 0.7457, 0.9725, 0.6284, 0.9967, 0.5024, 0.9799, 0.6303, 0.9725, 0.6284, 0.9891, 0.5024, 0.9799, 0.3744, 0.9967, 0.5024, 0.9891, 0.5024, 0.9725, 0.3764, 0.9305, 0.2552, 0.9799, 0.3744, 0.9725, 0.3764, 0.9239, 0.259, 0.8519, 0.1528, 0.9305, 0.2552, 0.9239, 0.259, 0.8465, 0.1582, 0.7495, 0.07423, 0.8519, 0.1528, 0.8465, 0.1582, 0.7457, 0.08087, 0.6303, 0.02485, 0.7495, 0.07423, 0.7457, 0.08087, 0.6283, 0.03225, 0.5024, 0.008002, 0.6303, 0.02485, 0.6283, 0.03225, 0.5024, 0.01566, 0.3744, 0.02485, 0.5024, 0.008002, 0.5024, 0.01566, 0.3764, 0.03225, 0.2552, 0.07423, 0.3744, 0.02485, 0.3764, 0.03225, 0.259, 0.08087, 0.1528, 0.1528, 0.2552, 0.07423, 0.259, 0.08087, 0.1582, 0.1582, 0.07421, 0.2552, 0.1528, 0.1528, 0.1582, 0.1582, 0.08084, 0.259, 0.02482, 0.3744, 0.07421, 0.2552, 0.08084, 0.259, 0.03222, 0.3764, 0.007977, 0.5024, 0.02482, 0.3744, 0.03222, 0.3764, 0.01564, 0.5024, 0.02482, 0.6303, 0.007977, 0.5024, 0.01564, 0.5024, 0.03222, 0.6284, 0.07421, 0.7496, 0.02482, 0.6303, 0.03222, 0.6284, 0.08084, 0.7457, 0.1528, 0.852, 0.07421, 0.7496, 0.08084, 0.7457, 0.1582, 0.8465, 0.2552, 0.9305, 0.1528, 0.852, 0.1582, 0.8465, 0.259, 0.9239, 0.3744, 0.9799, 0.2552, 0.9305, 0.259, 0.9239, 0.3764, 0.9725, 0.5024, 0.9968, 0.3744, 0.9799, 0.3764, 0.9725, 0.5024, 0.9891, 0.6303, 0.9799, 0.5024, 0.9968, 0.5024, 0.9891, 0.6283, 0.9725, 0.7495, 0.9305, 0.6303, 0.9799, 0.6283, 0.9725, 0.7457, 0.9239, 0.8465, 0.8465, 0.8519, 0.852, 0.7495, 0.9305, 0.7457, 0.9239, 0.9239, 0.7457, 0.8465, 0.8465, 0.8231, 0.8231, 0.8952, 0.7292, 0.9725, 0.6284, 0.9239, 0.7457, 0.8952, 0.7292, 0.9405, 0.6198, 0.9891, 0.5024, 0.9725, 0.6284, 0.9405, 0.6198, 0.956, 0.5024, 0.9725, 0.3764, 0.9891, 0.5024, 0.956, 0.5024, 0.9405, 0.385, 0.9239, 0.259, 0.9725, 0.3764, 0.9405, 0.385, 0.8952, 0.2756, 0.8465, 0.1582, 0.9239, 0.259, 0.8952, 0.2756, 0.8231, 0.1816, 0.7457, 0.08087, 0.8465, 0.1582, 0.8231, 0.1816, 0.7292, 0.1095, 0.6283, 0.03225, 0.7457, 0.08087, 0.7292, 0.1095, 0.6198, 0.06423, 0.5024, 0.01566, 0.6283, 0.03225, 0.6198, 0.06423, 0.5024, 0.04877, 0.3764, 0.03225, 0.5024, 0.01566, 0.5024, 0.04877, 0.385, 0.06423, 0.259, 0.08087, 0.3764, 0.03225, 0.385, 0.06423, 0.2756, 0.1095, 0.1582, 0.1582, 0.259, 0.08087, 0.2756, 0.1095, 0.1816, 0.1816, 0.08084, 0.259, 0.1582, 0.1582, 0.1816, 0.1816, 0.1095, 0.2756, 0.03222, 0.3764, 0.08084, 0.259, 0.1095, 0.2756, 0.0642, 0.385, 0.01564, 0.5024, 0.03222, 0.3764, 0.0642, 0.385, 0.04874, 0.5024, 0.03222, 0.6284, 0.01564, 0.5024, 0.04874, 0.5024, 0.0642, 0.6198, 0.08084, 0.7457, 0.03222, 0.6284, 0.0642, 0.6198, 0.1095, 0.7292, 0.1582, 0.8465, 0.08084, 0.7457, 0.1095, 0.7292, 0.1816, 0.8231, 0.259, 0.9239, 0.1582, 0.8465, 0.1816, 0.8231, 0.2756, 0.8952, 0.3764, 0.9725, 0.259, 0.9239, 0.2756, 0.8952, 0.385, 0.9405, 0.5024, 0.9891, 0.3764, 0.9725, 0.385, 0.9405, 0.5024, 0.956, 0.6283, 0.9725, 0.5024, 0.9891, 0.5024, 0.956, 0.6198, 0.9405, 0.7457, 0.9239, 0.6283, 0.9725, 0.6198, 0.9405, 0.7292, 0.8952, 0.7457, 0.9239, 0.7292, 0.8952, 0.8231, 0.8231, 0.8465, 0.8465, 0.8952, 0.7292, 0.8231, 0.8231, 0.8148, 0.8148, 0.885, 0.7233, 0.9405, 0.6198, 0.8952, 0.7292, 0.885, 0.7233, 0.9291, 0.6167, 0.956, 0.5024, 0.9405, 0.6198, 0.9291, 0.6167, 0.9442, 0.5024, 0.9405, 0.385, 0.956, 0.5024, 0.9442, 0.5024, 0.9291, 0.388, 0.8952, 0.2756, 0.9405, 0.385, 0.9291, 0.388, 0.885, 0.2815, 0.8231, 0.1816, 0.8952, 0.2756, 0.885, 0.2815, 0.8148, 0.19, 0.7292, 0.1095, 0.8231, 0.1816, 0.8148, 0.19, 0.7233, 0.1197, 0.6198, 0.06423, 0.7292, 0.1095, 0.7233, 0.1197, 0.6167, 0.0756, 0.5024, 0.04877, 0.6198, 0.06423, 0.6167, 0.0756, 0.5024, 0.06055, 0.385, 0.06423, 0.5024, 0.04877, 0.5024, 0.06055, 0.388, 0.0756, 0.2756, 0.1095, 0.385, 0.06423, 0.388, 0.0756, 0.2814, 0.1197, 0.1816, 0.1816, 0.2756, 0.1095, 0.2814, 0.1197, 0.1899, 0.19, 0.1095, 0.2756, 0.1816, 0.1816, 0.1899, 0.19, 0.1197, 0.2815, 0.0642, 0.385, 0.1095, 0.2756, 0.1197, 0.2815, 0.07557, 0.388, 0.04874, 0.5024, 0.0642, 0.385, 0.07557, 0.388, 0.06053, 0.5024, 0.0642, 0.6198, 0.04874, 0.5024, 0.06053, 0.5024, 0.07557, 0.6167, 0.1095, 0.7292, 0.0642, 0.6198, 0.07557, 0.6167, 0.1197, 0.7233, 0.1816, 0.8231, 0.1095, 0.7292, 0.1197, 0.7233, 0.1899, 0.8148, 0.2756, 0.8952, 0.1816, 0.8231, 0.1899, 0.8148, 0.2814, 0.885, 0.385, 0.9405, 0.2756, 0.8952, 0.2814, 0.885, 0.388, 0.9292, 0.5024, 0.956, 0.385, 0.9405, 0.388, 0.9292, 0.5024, 0.9442, 0.6198, 0.9405, 0.5024, 0.956, 0.5024, 0.9442, 0.6167, 0.9292, 0.7292, 0.8952, 0.6198, 0.9405, 0.6167, 0.9292, 0.7233, 0.885, 0.7292, 0.8952, 0.7233, 0.885, 0.8148, 0.8148, 0.8231, 0.8231])
me_mesh.materials.append(mat_black)
me_mesh.use_remesh_preserve_volume = False
me_mesh.use_remesh_preserve_attributes = False
me_mesh.use_mirror_vertex_groups = False
me_mesh.update()
me_circle_010 = bpy.data.meshes.new('Circle.010')
me_circle_010.from_pydata([(0.7071, 0.7071, 0.0), (0.9239, 0.3827, 0.0), (1.0, -4.371e-08, 0.0), (0.9239, -0.3827, 0.0), (0.7071, -0.7071, 0.0), (0.3827, -0.9239, 0.0), (1.51e-07, -1.0, 0.0), (-0.3827, -0.9239, 0.0), (-0.7071, -0.7071, 0.0), (-0.9239, -0.3827, 0.0), (-3.13, 1.192e-08, 1.608e-07), (-0.9239, 0.3827, 0.0), (-0.7071, 0.7071, 0.0), (-0.3827, 0.9239, 0.0), (6.517e-07, 1.0, 0.0), (0.3827, 0.9239, 0.0), (0.4798, 0.4798, 0.0), (0.6268, 0.2596, 0.0), (0.6785, -3.565e-08, 0.0), (0.6268, -0.2596, 0.0), (0.4798, -0.4798, 0.0), (0.2596, -0.6268, 0.0), (1.444e-07, -0.6785, 0.0), (-0.2596, -0.6268, 0.0), (-0.4798, -0.4798, 0.0), (-0.6268, -0.2596, 0.0), (-0.6785, 2.102e-09, 0.0), (-0.6268, 0.2596, 0.0), (-0.4798, 0.4798, 0.0), (-0.2596, 0.6268, 0.0), (4.841e-07, 0.6785, 0.0), (0.2596, 0.6268, 0.0), (0.7071, 0.7071, -0.1156), (0.9239, 0.3827, -0.1156), (1.0, -4.371e-08, -0.1156), (0.9239, -0.3827, -0.1156), (0.7071, -0.7071, -0.1156), (0.3827, -0.9239, -0.1156), (1.423e-07, -1.0, -0.1156), (-0.3827, -0.9239, -0.1156), (-0.7071, -0.7071, -0.1156), (-0.9239, -0.3827, -0.1156), (-3.13, 1.192e-08, -0.1156), (-0.9239, 0.3827, -0.1156), (-0.7071, 0.7071, -0.1156), (-0.3827, 0.9239, -0.1156), (6.43e-07, 1.0, -0.1156), (0.3827, 0.9239, -0.1156), (0.4798, 0.4798, -0.1156), (0.6268, 0.2596, -0.1156), (0.6785, -3.565e-08, -0.1156), (0.6268, -0.2596, -0.1156), (0.4798, -0.4798, -0.1156), (0.2596, -0.6268, -0.1156), (1.356e-07, -0.6785, -0.1156), (-0.2596, -0.6268, -0.1156), (-0.4798, -0.4798, -0.1156), (-0.6268, -0.2596, -0.1156), (-0.6785, 2.102e-09, -0.1156), (-0.6268, 0.2596, -0.1156), (-0.4798, 0.4798, -0.1156), (-0.2596, 0.6268, -0.1156), (4.753e-07, 0.6785, -0.1156), (0.2596, 0.6268, -0.1156)], [], [(0, 16, 17, 1), (2, 1, 17, 18), (3, 2, 18, 19), (3, 19, 20, 4), (5, 4, 20, 21), (6, 5, 21, 22), (7, 6, 22, 23), (8, 7, 23, 24), (9, 8, 24, 25), (10, 9, 25, 26), (10, 26, 27, 11), (12, 11, 27, 28), (13, 12, 28, 29), (14, 13, 29, 30), (15, 14, 30, 31), (0, 15, 31, 16), (0, 1, 33, 32), (1, 2, 34, 33), (2, 3, 35, 34), (3, 4, 36, 35), (4, 5, 37, 36), (5, 6, 38, 37), (6, 7, 39, 38), (7, 8, 40, 39), (8, 9, 41, 40), (9, 10, 42, 41), (10, 11, 43, 42), (11, 12, 44, 43), (12, 13, 45, 44), (13, 14, 46, 45), (14, 15, 47, 46), (15, 0, 32, 47), (17, 16, 48, 49), (18, 17, 49, 50), (19, 18, 50, 51), (20, 19, 51, 52), (21, 20, 52, 53), (22, 21, 53, 54), (23, 22, 54, 55), (24, 23, 55, 56), (25, 24, 56, 57), (26, 25, 57, 58), (27, 26, 58, 59), (28, 27, 59, 60), (29, 28, 60, 61), (30, 29, 61, 62), (31, 30, 62, 63), (16, 31, 63, 48)])
_uv = me_circle_010.uv_layers.new(name='UVTex')
_uv.uv.foreach_set('vector', [0.9333, 0.7176, 0.9189, 0.7321, 0.9048, 0.7228, 0.9127, 0.7038, 0.8883, 0.699, 0.9127, 0.7038, 0.9048, 0.7228, 0.8883, 0.7195, 0.8639, 0.7038, 0.8883, 0.699, 0.8883, 0.7195, 0.8717, 0.7228, 0.8639, 0.7038, 0.8717, 0.7228, 0.8577, 0.7321, 0.8432, 0.7176, 0.8294, 0.7383, 0.8432, 0.7176, 0.8577, 0.7321, 0.8483, 0.7462, 0.8246, 0.7627, 0.8294, 0.7383, 0.8483, 0.7462, 0.845, 0.7627, 0.8294, 0.7871, 0.8246, 0.7627, 0.845, 0.7627, 0.8483, 0.7792, 0.8432, 0.8078, 0.8294, 0.7871, 0.8483, 0.7792, 0.8577, 0.7933, 0.8639, 0.8216, 0.8432, 0.8078, 0.8577, 0.7933, 0.8717, 0.8026, 0.8883, 0.9622, 0.8639, 0.8216, 0.8717, 0.8026, 0.8883, 0.8059, 0.8883, 0.9622, 0.8883, 0.8059, 0.9048, 0.8026, 0.9127, 0.8216, 0.9333, 0.8078, 0.9127, 0.8216, 0.9048, 0.8026, 0.9189, 0.7933, 0.9472, 0.7871, 0.9333, 0.8078, 0.9189, 0.7933, 0.9282, 0.7792, 0.952, 0.7627, 0.9472, 0.7871, 0.9282, 0.7792, 0.9315, 0.7627, 0.9472, 0.7383, 0.952, 0.7627, 0.9315, 0.7627, 0.9282, 0.7462, 0.9333, 0.7176, 0.9472, 0.7383, 0.9282, 0.7462, 0.9189, 0.7321, 0.9333, 0.7176, 0.9189, 0.7321, 0.9048, 0.7228, 0.9127, 0.7038, 0.8883, 0.699, 0.9127, 0.7038, 0.9048, 0.7228, 0.8883, 0.7195, 0.8639, 0.7038, 0.8883, 0.699, 0.8883, 0.7195, 0.8717, 0.7228, 0.8639, 0.7038, 0.8717, 0.7228, 0.8577, 0.7321, 0.8432, 0.7176, 0.8294, 0.7383, 0.8432, 0.7176, 0.8577, 0.7321, 0.8483, 0.7462, 0.8246, 0.7627, 0.8294, 0.7383, 0.8483, 0.7462, 0.845, 0.7627, 0.8294, 0.7871, 0.8246, 0.7627, 0.845, 0.7627, 0.8483, 0.7792, 0.8432, 0.8078, 0.8294, 0.7871, 0.8483, 0.7792, 0.8577, 0.7933, 0.8639, 0.8216, 0.8432, 0.8078, 0.8577, 0.7933, 0.8717, 0.8026, 0.8883, 0.9622, 0.8639, 0.8216, 0.8717, 0.8026, 0.8883, 0.8059, 0.8883, 0.9622, 0.8883, 0.8059, 0.9048, 0.8026, 0.9127, 0.8216, 0.9333, 0.8078, 0.9127, 0.8216, 0.9048, 0.8026, 0.9189, 0.7933, 0.9472, 0.7871, 0.9333, 0.8078, 0.9189, 0.7933, 0.9282, 0.7792, 0.952, 0.7627, 0.9472, 0.7871, 0.9282, 0.7792, 0.9315, 0.7627, 0.9472, 0.7383, 0.952, 0.7627, 0.9315, 0.7627, 0.9282, 0.7462, 0.9333, 0.7176, 0.9472, 0.7383, 0.9282, 0.7462, 0.9189, 0.7321, 0.9333, 0.7176, 0.9189, 0.7321, 0.9048, 0.7228, 0.9127, 0.7038, 0.8883, 0.699, 0.9127, 0.7038, 0.9048, 0.7228, 0.8883, 0.7195, 0.8639, 0.7038, 0.8883, 0.699, 0.8883, 0.7195, 0.8717, 0.7228, 0.8639, 0.7038, 0.8717, 0.7228, 0.8577, 0.7321, 0.8432, 0.7176, 0.8294, 0.7383, 0.8432, 0.7176, 0.8577, 0.7321, 0.8483, 0.7462, 0.8246, 0.7627, 0.8294, 0.7383, 0.8483, 0.7462, 0.845, 0.7627, 0.8294, 0.7871, 0.8246, 0.7627, 0.845, 0.7627, 0.8483, 0.7792, 0.8432, 0.8078, 0.8294, 0.7871, 0.8483, 0.7792, 0.8577, 0.7933, 0.8639, 0.8216, 0.8432, 0.8078, 0.8577, 0.7933, 0.8717, 0.8026, 0.8883, 0.9622, 0.8639, 0.8216, 0.8717, 0.8026, 0.8883, 0.8059, 0.8883, 0.9622, 0.8883, 0.8059, 0.9048, 0.8026, 0.9127, 0.8216, 0.9333, 0.8078, 0.9127, 0.8216, 0.9048, 0.8026, 0.9189, 0.7933, 0.9472, 0.7871, 0.9333, 0.8078, 0.9189, 0.7933, 0.9282, 0.7792, 0.952, 0.7627, 0.9472, 0.7871, 0.9282, 0.7792, 0.9315, 0.7627, 0.9472, 0.7383, 0.952, 0.7627, 0.9315, 0.7627, 0.9282, 0.7462, 0.9333, 0.7176, 0.9472, 0.7383, 0.9282, 0.7462, 0.9189, 0.7321])
me_circle_010.use_remesh_preserve_volume = False
me_circle_010.use_remesh_preserve_attributes = False
me_circle_010.use_mirror_vertex_groups = False
me_circle_010.update()
me_plane_005 = bpy.data.meshes.new('Plane.005')
me_plane_005.from_pydata([(1.0, 1.0, 0.0), (1.0, -1.0, 0.0), (-1.0, -1.0, 0.0), (-1.0, 1.0, 0.0)], [], [(0, 3, 2, 1)])
_uv = me_plane_005.uv_layers.new(name='UVTex')
_uv.uv.foreach_set('vector', [0.4648, 0.5213, 0.4648, 0.971, 0.01508, 0.971, 0.01508, 0.5213])
me_plane_005.use_remesh_preserve_volume = False
me_plane_005.use_remesh_preserve_attributes = False
me_plane_005.use_mirror_vertex_groups = False
me_plane_005.update()
me_plane_004 = bpy.data.meshes.new('Plane.004')
me_plane_004.from_pydata([(1.0, 1.0, 0.0), (1.0, -1.0, 0.0), (-1.0, -1.0, 0.0), (-1.0, 1.0, 0.0)], [], [(0, 3, 2, 1)])
_uv = me_plane_004.uv_layers.new(name='UVTex')
_uv.uv.foreach_set('vector', [0.4648, 0.5213, 0.4648, 0.971, 0.01508, 0.971, 0.01508, 0.5213])
me_plane_004.use_remesh_preserve_volume = False
me_plane_004.use_remesh_preserve_attributes = False
me_plane_004.use_mirror_vertex_groups = False
me_plane_004.update()
me_circle_009 = bpy.data.meshes.new('Circle.009')
me_circle_009.from_pydata([(2.663, 5.734, 9.963e-08), (2.663, -2.232, 9.963e-08), (-5.303, -2.232, 9.963e-08), (-5.303, 5.734, 9.963e-08), (-3.854, 2.794, 3.443e-07), (-4.071, 3.119, 3.771e-07), (-4.147, 3.501, 3.886e-07), (-4.071, 3.884, 3.771e-07), (-3.854, 4.208, 3.443e-07), (-3.529, 4.425, 2.954e-07), (-3.147, 4.501, 2.376e-07), (-2.764, 4.425, 1.798e-07), (-2.44, 4.208, 1.308e-07), (-2.223, 3.884, 9.807e-08), (-2.147, 3.501, 8.658e-08), (-2.223, 3.119, 9.807e-08), (-2.44, 2.794, 1.308e-07), (-2.764, 2.577, 1.798e-07), (-3.147, 2.501, 2.376e-07), (-3.529, 2.577, 2.954e-07), (0.9609, 0.7071, -1.916e-08), (1.178, 0.3827, -1.916e-08), (1.254, -4.371e-08, -1.916e-08), (1.178, -0.3827, -1.916e-08), (0.9609, -0.7071, -1.916e-08), (0.6365, -0.9239, -1.916e-08), (0.2538, -1.0, -1.916e-08), (-0.1289, -0.9239, -1.916e-08), (-0.4533, -0.7071, -1.916e-08), (-0.6701, -0.3827, -1.916e-08), (-0.7462, 1.192e-08, -1.916e-08), (-0.6701, 0.3827, -1.916e-08), (-0.4533, 0.7071, -1.916e-08), (-0.1289, 0.9239, -1.916e-08), (0.2538, 1.0, -1.916e-08), (0.6365, 0.9239, -1.916e-08)], [], [(16, 17, 31, 32), (17, 18, 30, 31), (18, 19, 29, 30), (15, 16, 32, 33), (14, 15, 33, 34), (13, 14, 34, 35), (3, 8, 9), (3, 9, 10), (3, 10, 11), (0, 3, 11), (0, 11, 12), (0, 12, 13), (0, 13, 35), (1, 23, 24), (1, 22, 23), (1, 21, 22), (0, 21, 1), (0, 20, 21), (0, 35, 20), (1, 24, 25), (1, 25, 26), (1, 26, 27), (1, 27, 2), (2, 27, 28), (2, 28, 29), (2, 29, 19), (2, 19, 4), (2, 4, 5), (3, 7, 8), (3, 6, 7), (3, 5, 6), (2, 5, 3)])
me_circle_009.polygons.foreach_set('use_smooth', [True] * 32)
_uv = me_circle_009.uv_layers.new(name='UVTex')
_uv.uv.foreach_set('vector', [0.5627, 0.5666, 0.55, 0.5855, 0.422, 0.4634, 0.4409, 0.4507, 0.55, 0.5855, 0.5456, 0.6078, 0.3997, 0.4678, 0.422, 0.4634, 0.5456, 0.6078, 0.55, 0.6301, 0.3774, 0.4634, 0.3997, 0.4678, 0.5816, 0.5539, 0.5627, 0.5666, 0.4409, 0.4507, 0.4536, 0.4318, 0.6039, 0.5495, 0.5816, 0.5539, 0.4536, 0.4318, 0.458, 0.4095, 0.6262, 0.5539, 0.6039, 0.5495, 0.458, 0.4095, 0.4536, 0.3872, 0.7341, 0.7335, 0.6452, 0.6491, 0.6578, 0.6301, 0.7341, 0.7335, 0.6578, 0.6301, 0.6622, 0.6078, 0.7341, 0.7335, 0.6622, 0.6078, 0.6578, 0.5855, 0.7341, 0.2689, 0.7341, 0.7335, 0.6578, 0.5855, 0.7341, 0.2689, 0.6578, 0.5855, 0.6452, 0.5666, 0.7341, 0.2689, 0.6452, 0.5666, 0.6262, 0.5539, 0.7341, 0.2689, 0.6262, 0.5539, 0.4536, 0.3872, 0.2695, 0.2689, 0.3774, 0.3556, 0.3585, 0.3682, 0.2695, 0.2689, 0.3997, 0.3512, 0.3774, 0.3556, 0.2695, 0.2689, 0.422, 0.3556, 0.3997, 0.3512, 0.7341, 0.2689, 0.422, 0.3556, 0.2695, 0.2689, 0.7341, 0.2689, 0.4409, 0.3682, 0.422, 0.3556, 0.7341, 0.2689, 0.4536, 0.3872, 0.4409, 0.3682, 0.2695, 0.2689, 0.3585, 0.3682, 0.3458, 0.3872, 0.2695, 0.2689, 0.3458, 0.3872, 0.3414, 0.4095, 0.2695, 0.2689, 0.3414, 0.4095, 0.3458, 0.4318, 0.2695, 0.2689, 0.3458, 0.4318, 0.2695, 0.7335, 0.2695, 0.7335, 0.3458, 0.4318, 0.3585, 0.4507, 0.2695, 0.7335, 0.3585, 0.4507, 0.3774, 0.4634, 0.2695, 0.7335, 0.3774, 0.4634, 0.55, 0.6301, 0.2695, 0.7335, 0.55, 0.6301, 0.5627, 0.6491, 0.2695, 0.7335, 0.5627, 0.6491, 0.5816, 0.6617, 0.7341, 0.7335, 0.6262, 0.6617, 0.6452, 0.6491, 0.7341, 0.7335, 0.6039, 0.6661, 0.6262, 0.6617, 0.7341, 0.7335, 0.5816, 0.6617, 0.6039, 0.6661, 0.2695, 0.7335, 0.5816, 0.6617, 0.7341, 0.7335])
me_circle_009.use_remesh_preserve_volume = False
me_circle_009.use_remesh_preserve_attributes = False
me_circle_009.use_mirror_vertex_groups = False
me_circle_009.update()
me_circle_003 = bpy.data.meshes.new('Circle.003')
me_circle_003.from_pydata([(0.004981, -0.02485, -0.02485), (0.004981, -0.03246, -0.01346), (0.004981, -0.03514, -1.022e-05), (0.004981, -0.03246, 0.01344), (0.004981, -0.02485, 0.02484), (0.004981, -0.01345, 0.03245), (0.004981, -1.479e-06, 0.03513), (0.004981, 0.01344, 0.03245), (0.004981, 0.02484, 0.02484), (0.004981, 0.03246, 0.01344), (0.004981, 0.03513, -1.022e-05), (0.004981, 0.03246, -0.01346), (0.004981, 0.02484, -0.02485), (0.004981, 0.01344, -0.03247), (0.004981, -1.479e-06, -0.03515), (0.004981, -0.01345, -0.03247), (0.004981, -1.479e-06, -1.022e-05)], [], [(16, 14, 13), (15, 14, 16), (16, 13, 12), (0, 15, 16), (16, 12, 11), (1, 0, 16), (16, 11, 10), (2, 1, 16), (16, 10, 9), (16, 9, 8), (16, 3, 2), (4, 3, 16), (7, 6, 16), (7, 16, 8), (5, 4, 16), (5, 16, 6)])
_uv = me_circle_003.uv_layers.new(name='UVTex')
_uv.uv.foreach_set('vector', [0.0, 0.0, 0.0, 0.0, 0.0, 0.0, 0.0, 0.0, 0.0, 0.0, 0.0, 0.0, 0.0, 0.0, 0.0, 0.0, 0.0, 0.0, 0.0, 0.0, 0.0, 0.0, 0.0, 0.0, 0.0, 0.0, 0.0, 0.0, 0.0, 0.0, 0.0, 0.0, 0.0, 0.0, 0.0, 0.0, 0.0, 0.0, 0.0, 0.0, 0.0, 0.0, 0.0, 0.0, 0.0, 0.0, 0.0, 0.0, 0.0, 0.0, 0.0, 0.0, 0.0, 0.0, 0.0, 0.0, 0.0, 0.0, 0.0, 0.0, 0.0, 0.0, 0.0, 0.0, 0.0, 0.0, 0.0, 0.0, 0.0, 0.0, 0.0, 0.0, 0.0, 0.0, 0.0, 0.0, 0.0, 0.0, 0.0, 0.0, 0.0, 0.0, 0.0, 0.0, 0.0, 0.0, 0.0, 0.0, 0.0, 0.0, 0.0, 0.0, 0.0, 0.0, 0.0, 0.0])
me_circle_003.materials.append(mat_glass)
me_circle_003.use_remesh_preserve_volume = False
me_circle_003.use_remesh_preserve_attributes = False
me_circle_003.use_mirror_vertex_groups = False
me_circle_003.update()
me_plane_001 = bpy.data.meshes.new('Plane.001')
me_plane_001.from_pydata([(1.412, 1.412, -1.421e-14), (1.412, -1.412, -1.421e-14), (-1.412, -1.412, 1.421e-14), (-1.412, 1.412, 1.421e-14)], [], [(0, 3, 2, 1)])
_uv = me_plane_001.uv_layers.new(name='UVTex')
_uv.uv.foreach_set('vector', [0.4648, 0.5213, 0.4648, 0.971, 0.01508, 0.971, 0.01508, 0.5213])
me_plane_001.materials.append(mat_black)
me_plane_001.use_remesh_preserve_volume = False
me_plane_001.use_remesh_preserve_attributes = False
me_plane_001.use_mirror_vertex_groups = False
me_plane_001.update()
me_plane = bpy.data.meshes.new('Plane')
me_plane.from_pydata([(1.0, 1.0, 0.0), (1.0, -1.0, 0.0), (-1.0, -1.0, 0.0), (-1.0, 1.0, 0.0)], [], [(0, 3, 2, 1)])
_uv = me_plane.uv_layers.new(name='UVTex')
_uv.uv.foreach_set('vector', [0.4648, 0.5213, 0.4648, 0.971, 0.01508, 0.971, 0.01508, 0.5213])
me_plane.materials.append(mat_black)
me_plane.use_remesh_preserve_volume = False
me_plane.use_remesh_preserve_attributes = False
me_plane.use_mirror_vertex_groups = False
me_plane.update()

# ---- objects
ob_knob = bpy.data.objects.new('knob', me_circle_011)
ob_hs_needle = bpy.data.objects.new('hs_needle', me_plane_007)
ob_gs_needle = bpy.data.objects.new('gs_needle', me_plane_006)
ob_scale = bpy.data.objects.new('scale', me_circle_002)
ob_back = bpy.data.objects.new('back', me_circle_008)
ob_base = bpy.data.objects.new('base', me_mesh)
ob_needle = bpy.data.objects.new('needle', me_circle_010)
ob_hs_blenker = bpy.data.objects.new('hs_blenker', me_plane_005)
ob_gs_blenker = bpy.data.objects.new('gs_blenker', me_plane_004)
ob_back_1 = bpy.data.objects.new('back_1', me_circle_009)
ob_glass = bpy.data.objects.new('glass', me_circle_003)
ob_gs_blenker_001 = bpy.data.objects.new('gs_blenker.001', me_plane_001)
ob_hs_blenker_001 = bpy.data.objects.new('hs_blenker.001', me_plane)

# ---- transforms, parenting, visibility, modifiers, constraints
ob_knob.location = (0.0154, 0.02904, -0.02885)
ob_knob.rotation_euler = (-0.0, 1.571, 0.0)
ob_knob.scale = (0.006482, 0.006482, 0.006482)
ob_knob.lock_rotations_4d = False
ob_knob.empty_display_type = 'ARROWS'
ob_knob.lineart.crease_threshold = 0.0
ob_hs_needle.location = (-5.741e-05, 0.0, 0.0)
ob_hs_needle.rotation_euler = (1.571, -4.371e-08, 1.571)
ob_hs_needle.scale = (-0.0005593, 0.02059, 0.00863)
ob_hs_needle.lock_rotations_4d = False
ob_hs_needle.empty_display_type = 'ARROWS'
ob_hs_needle.lineart.crease_threshold = 0.0
ob_gs_needle.location = (-9.135e-05, 0.0, 0.0)
ob_gs_needle.rotation_euler = (-0.0, 1.571, 0.0)
ob_gs_needle.scale = (0.0004588, 0.02059, 0.00863)
ob_gs_needle.lock_rotations_4d = False
ob_gs_needle.empty_display_type = 'ARROWS'
ob_gs_needle.lineart.crease_threshold = 0.0
ob_scale.location = (0.0002729, 0.0, 0.0)
ob_scale.rotation_euler = (-0.0, -1.571, 0.0)
ob_scale.scale = (0.02306, 0.02306, 0.02306)
ob_scale.lock_rotations_4d = False
ob_scale.empty_display_type = 'ARROWS'
ob_scale.lineart.crease_threshold = 0.0
ob_back.location = (0.0, 0.0, 0.0)
ob_back.rotation_euler = (-0.0, -1.571, 0.0)
ob_back.scale = (0.02306, 0.02306, 0.02306)
ob_back.lock_rotations_4d = False
ob_back.empty_display_type = 'ARROWS'
ob_back.lineart.crease_threshold = 0.0
ob_base.location = (0.0, 0.0, 0.0)
ob_base.rotation_euler = (1.571, 0.0, 0.0)
ob_base.lock_rotations_4d = False
ob_base.empty_display_type = 'ARROWS'
ob_base.lineart.crease_threshold = 0.0
_m = ob_base.modifiers.new('Auto Smooth', 'NODES')
_m.node_group = ng_auto_smooth
_gi = [s.identifier for s in ng_auto_smooth.interface.items_tree if s.item_type == 'SOCKET' and s.in_out == 'INPUT']
_m[_gi[1]] = 0.5236  # Angle
ob_needle.location = (0.0006664, 0.0, 0.02088)
ob_needle.rotation_euler = (-0.0, 1.571, 0.0)
ob_needle.scale = (0.002255, 0.002255, 0.002255)
ob_needle.lock_rotations_4d = False
ob_needle.empty_display_type = 'ARROWS'
ob_needle.lineart.crease_threshold = 0.0
ob_hs_blenker.location = (-0.0005787, 0.008817, 0.009175)
ob_hs_blenker.rotation_euler = (-0.0, 1.571, 0.0)
ob_hs_blenker.scale = (0.005608, 0.005608, 0.005608)
ob_hs_blenker.lock_rotations_4d = False
ob_hs_blenker.empty_display_type = 'ARROWS'
ob_hs_blenker.lineart.crease_threshold = 0.0
ob_gs_blenker.location = (-0.0005787, -0.008795, -0.007895)
ob_gs_blenker.rotation_euler = (-0.0, 1.571, 0.0)
ob_gs_blenker.scale = (0.005608, 0.005608, 0.005608)
ob_gs_blenker.lock_rotations_4d = False
ob_gs_blenker.empty_display_type = 'ARROWS'
ob_gs_blenker.lineart.crease_threshold = 0.0
ob_back_1.location = (-0.0001997, -0.008802, -0.006634)
ob_back_1.rotation_euler = (-0.0, 1.571, 0.0)
ob_back_1.scale = (0.005028, 0.005028, 0.005028)
ob_back_1.lock_rotations_4d = False
ob_back_1.empty_display_type = 'ARROWS'
ob_back_1.lineart.crease_threshold = 0.0
ob_glass.location = (-0.00128, 0.0, 0.0)
ob_glass.rotation_euler = (1.571, 0.0, 0.0)
ob_glass.lock_rotations_4d = False
ob_glass.empty_display_type = 'ARROWS'
ob_glass.show_transparent = True
ob_glass.lineart.crease_threshold = 0.0
_m = ob_glass.modifiers.new('Auto Smooth', 'NODES')
_m.node_group = ng_auto_smooth
_gi = [s.identifier for s in ng_auto_smooth.interface.items_tree if s.item_type == 'SOCKET' and s.in_out == 'INPUT']
_m[_gi[1]] = 0.5236  # Angle
ob_gs_blenker_001.location = (-0.0008362, -0.008795, -0.007895)
ob_gs_blenker_001.rotation_euler = (-0.0, 1.571, 0.0)
ob_gs_blenker_001.scale = (0.005608, 0.005608, 0.005608)
ob_gs_blenker_001.lock_rotations_4d = False
ob_gs_blenker_001.empty_display_type = 'ARROWS'
ob_gs_blenker_001.lineart.crease_threshold = 0.0
ob_hs_blenker_001.location = (-0.0008362, 0.008817, 0.009175)
ob_hs_blenker_001.rotation_euler = (-0.0, 1.571, 0.0)
ob_hs_blenker_001.scale = (0.008073, 0.008073, 0.008073)
ob_hs_blenker_001.lock_rotations_4d = False
ob_hs_blenker_001.empty_display_type = 'ARROWS'
ob_hs_blenker_001.lineart.crease_threshold = 0.0

# ---- collection membership
col_collection_1.objects.link(ob_knob)
col_collection_2.objects.link(ob_hs_needle)
col_collection_2.objects.link(ob_gs_needle)
col_collection_2.objects.link(ob_scale)
col_collection_2.objects.link(ob_back)
col_collection_2.objects.link(ob_base)
col_collection_3.objects.link(ob_needle)
col_collection_4.objects.link(ob_hs_blenker)
col_collection_4.objects.link(ob_gs_blenker)
col_collection_4.objects.link(ob_back_1)
col_collection_5.objects.link(ob_glass)
col_collection_6.objects.link(ob_gs_blenker_001)
col_collection_6.objects.link(ob_hs_blenker_001)

# ---- scene / render settings (as saved in the file)
scene.frame_start = 1; scene.frame_end = 250; scene.frame_set(1)
scene.render.engine = 'BLENDER_EEVEE_NEXT'
scene.render.image_settings.file_format = 'JPEG'
scene.render.image_settings.color_mode = 'RGB'
scene.render.image_settings.compression = 90
scene.render.resolution_x = 800
scene.render.resolution_y = 600
scene.render.pixel_aspect_x = 100.0
scene.render.pixel_aspect_y = 100.0
scene.render.fps = 25
scene.render.dither_intensity = 0.0
scene.render.use_compositing = False
scene.render.use_sequencer = False
scene.render.bake_margin = 2
scene.render.bake_bias = 0.0
scene.render.use_stamp_time = False
scene.render.use_stamp_date = False
scene.render.use_stamp_frame = False
scene.render.use_stamp_camera = False
scene.render.use_stamp_scene = False
scene.render.use_stamp_filename = False
scene.render.use_stamp_render_time = False
scene.render.stamp_font_size = 0
scene.cycles.use_denoising = False
scene.cycles.samples = 10
scene.cycles.sampling_pattern = 'TABULATED_SOBOL'
scene.cycles.light_sampling_threshold = 0.0
scene.cycles.use_adaptive_sampling = False
scene.cycles.use_light_tree = False
scene.cycles.blur_glossy = 0.0
scene.cycles.volume_bounces = 1
scene.cycles.pixel_filter_type = 'GAUSSIAN'
scene.cycles.sample_clamp_indirect = 0.0
scene.view_settings.view_transform = 'Raw'
bpy.context.view_layer.update()

# ---- added for rendering (the .blend has no active camera): camera
cam_auto = bpy.data.cameras.new('AutoCamera')
cam_auto.lens = 50.0
cam_auto.sensor_width = 36.0
cam_auto.clip_end = 1000.0
ob_auto_camera = bpy.data.objects.new('AutoCamera', cam_auto)
scene.collection.objects.link(ob_auto_camera)
ob_auto_camera.location = (0.192329, -0.222054, 0.148036)
ob_auto_camera.rotation_euler = (1.09748, -7.21219e-08, 0.694738)
scene.camera = ob_auto_camera
bpy.context.view_layer.update()
